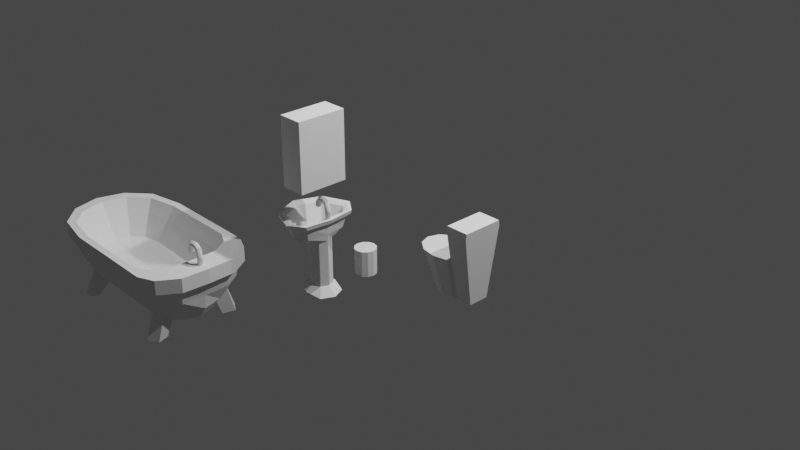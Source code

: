 # Source: BathroomAll.blend  (saved by Blender 2.80.75; exported with 4.5.12 LTS)
import bpy
from mathutils import Matrix  # noqa: F401  (used for matrix-valued properties, if any)

bpy.ops.wm.read_factory_settings(use_empty=True)
scene = bpy.context.scene
scene.name = 'Scene'

# ---- collections
col_collection = bpy.data.collections.new('Collection'); scene.collection.children.link(col_collection)
col_sink = bpy.data.collections.new('sink'); scene.collection.children.link(col_sink)
col_bathtub = bpy.data.collections.new('bathtub'); scene.collection.children.link(col_bathtub)

# ---- world
world_world = bpy.data.worlds.new('World'); scene.world = world_world
world_world.use_nodes = True; world_world.node_tree.nodes.clear()
_N = world_world.node_tree.nodes; _L = world_world.node_tree.links
n0 = _N.new('ShaderNodeOutputWorld'); n0.name = 'World Output'; n0.location = (300, 300)
n1 = _N.new('ShaderNodeBackground'); n1.name = 'Background'; n1.location = (10, 300)
n1.inputs[0].default_value = (0.05088, 0.05088, 0.05088, 1.0)
_L.new(n1.outputs[0], n0.inputs[0])
n0.is_active_output = True
world_world.color = (0.05088, 0.05088, 0.05088)
world_world.use_sun_shadow = False
world_world.sun_shadow_jitter_overblur = 0.0

# ---- cameras
cam_camera = bpy.data.cameras.new('Camera')
cam_camera.clip_end = 100.0
cam_camera.ortho_scale = 7.314
cam_camera_001 = bpy.data.cameras.new('Camera.001')
cam_camera_001.clip_end = 100.0
cam_camera_001.ortho_scale = 7.314

# ---- lights
light_light = bpy.data.lights.new('Light', 'POINT')
light_light.transmission_factor = 0.0
light_light.energy = 1000.0
light_light.shadow_soft_size = 0.1
light_light.shadow_maximum_resolution = 0.006
light_light.use_absolute_resolution = True
light_light_001 = bpy.data.lights.new('Light.001', 'POINT')
light_light_001.transmission_factor = 0.0
light_light_001.energy = 1000.0
light_light_001.shadow_soft_size = 0.1
light_light_001.shadow_maximum_resolution = 0.006
light_light_001.use_absolute_resolution = True

# ---- meshes
me_cube_001 = bpy.data.meshes.new('Cube.001')
me_cube_001.from_pydata([(-1.0, -1.0, -1.0), (-1.0, -1.0, 1.0), (-1.0, 1.0, -1.0), (-1.0, 1.0, 1.0), (1.0, -1.0, -1.0), (1.0, -1.0, 1.0), (1.0, 1.0, -1.0), (1.0, 1.0, 1.0)], [], [(0, 1, 3, 2), (2, 3, 7, 6), (6, 7, 5, 4), (4, 5, 1, 0), (2, 6, 4, 0), (7, 3, 1, 5)])
_uv = me_cube_001.uv_layers.new(name='UVMap')
_uv.uv.foreach_set('vector', [0.375, 0.0, 0.625, 0.0, 0.625, 0.25, 0.375, 0.25, 0.375, 0.25, 0.625, 0.25, 0.625, 0.5, 0.375, 0.5, 0.375, 0.5, 0.625, 0.5, 0.625, 0.75, 0.375, 0.75, 0.375, 0.75, 0.625, 0.75, 0.625, 1.0, 0.375, 1.0, 0.125, 0.5, 0.375, 0.5, 0.375, 0.75, 0.125, 0.75, 0.625, 0.5, 0.875, 0.5, 0.875, 0.75, 0.625, 0.75])
me_cube_001.use_remesh_preserve_volume = False
me_cube_001.use_remesh_preserve_attributes = False
me_cube_001.use_mirror_vertex_groups = False
me_cube_001.update()
me_cube_002 = bpy.data.meshes.new('Cube.002')
me_cube_002.from_pydata([(-0.765, -0.4326, -1.0), (-0.9522, -0.847, 1.0), (-0.765, 0.4326, -1.0), (-0.9522, 0.847, 1.0), (0.765, -0.4326, -1.0), (0.9522, -0.847, 1.0), (0.765, 0.4326, -1.0), (0.9522, 0.847, 1.0), (-0.94, -0.888, 0.8701), (-0.94, 0.888, 0.8701), (0.94, 0.888, 0.8701), (0.94, -0.888, 0.8701), (-1.649, 0.6376, -0.984), (-2.243, 0.9353, 0.07809), (-0.8573, 0.5531, -0.984), (-1.038, 0.8109, 0.07809), (-0.278, 0.3224, -0.984), (-0.1552, 0.4712, 0.07809), (-0.06594, 0.00719, -0.984), (0.1678, 0.00719, 0.07809), (-0.278, -0.308, -0.984), (-0.1552, -0.4569, 0.07809), (-0.8573, -0.5387, -0.984), (-1.038, -0.7966, 0.07809), (-1.649, -0.6232, -0.984), (-2.243, -0.9209, 0.07809), (-2.44, -0.5387, -0.984), (-3.449, -0.7966, 0.07809), (-3.019, -0.308, -0.984), (-4.332, -0.4569, 0.07809), (-3.231, 0.00719, -0.984), (-4.655, 0.00719, 0.07809), (-3.019, 0.3224, -0.984), (-4.332, 0.4712, 0.07809), (-2.44, 0.5531, -0.984), (-3.449, 0.8109, 0.07809)], [], [(8, 1, 3, 9), (9, 3, 7, 10), (10, 7, 5, 11), (11, 5, 1, 8), (2, 6, 4, 0), (7, 3, 1, 5), (4, 11, 8, 0), (6, 10, 11, 4), (2, 9, 10, 6), (0, 8, 9, 2), (12, 13, 15, 14), (14, 15, 17, 16), (16, 17, 19, 18), (18, 19, 21, 20), (20, 21, 23, 22), (22, 23, 25, 24), (24, 25, 27, 26), (26, 27, 29, 28), (28, 29, 31, 30), (30, 31, 33, 32), (15, 13, 35, 33, 31, 29, 27, 25, 23, 21, 19, 17), (32, 33, 35, 34), (34, 35, 13, 12), (12, 14, 16, 18, 20, 22, 24, 26, 28, 30, 32, 34)])
_uv = me_cube_002.uv_layers.new(name='UVMap')
_uv.uv.foreach_set('vector', [0.6088, 0.0, 0.625, 0.0, 0.625, 0.25, 0.6088, 0.25, 0.6088, 0.25, 0.625, 0.25, 0.625, 0.5, 0.6088, 0.5, 0.6088, 0.5, 0.625, 0.5, 0.625, 0.75, 0.6088, 0.75, 0.6088, 0.75, 0.625, 0.75, 0.625, 1.0, 0.6088, 1.0, 0.125, 0.5, 0.375, 0.5, 0.375, 0.75, 0.125, 0.75, 0.625, 0.5, 0.875, 0.5, 0.875, 0.75, 0.625, 0.75, 0.375, 0.75, 0.6088, 0.75, 0.6088, 1.0, 0.375, 1.0, 0.375, 0.5, 0.6088, 0.5, 0.6088, 0.75, 0.375, 0.75, 0.375, 0.25, 0.6088, 0.25, 0.6088, 0.5, 0.375, 0.5, 0.375, 0.0, 0.6088, 0.0, 0.6088, 0.25, 0.375, 0.25, 1.0, 0.5, 1.0, 1.0, 0.9167, 1.0, 0.9167, 0.5, 0.9167, 0.5, 0.9167, 1.0, 0.8333, 1.0, 0.8333, 0.5, 0.8333, 0.5, 0.8333, 1.0, 0.75, 1.0, 0.75, 0.5, 0.75, 0.5, 0.75, 1.0, 0.6667, 1.0, 0.6667, 0.5, 0.6667, 0.5, 0.6667, 1.0, 0.5833, 1.0, 0.5833, 0.5, 0.5833, 0.5, 0.5833, 1.0, 0.5, 1.0, 0.5, 0.5, 0.5, 0.5, 0.5, 1.0, 0.4167, 1.0, 0.4167, 0.5, 0.4167, 0.5, 0.4167, 1.0, 0.3333, 1.0, 0.3333, 0.5, 0.3333, 0.5, 0.3333, 1.0, 0.25, 1.0, 0.25, 0.5, 0.25, 0.5, 0.25, 1.0, 0.1667, 1.0, 0.1667, 0.5, 0.37, 0.4578, 0.25, 0.49, 0.13, 0.4578, 0.04215, 0.37, 0.01, 0.25, 0.04215, 0.13, 0.13, 0.04215, 0.25, 0.01, 0.37, 0.04215, 0.4578, 0.13, 0.49, 0.25, 0.4578, 0.37, 0.1667, 0.5, 0.1667, 1.0, 0.08333, 1.0, 0.08333, 0.5, 0.08333, 0.5, 0.08333, 1.0, 7.451e-08, 1.0, 7.451e-08, 0.5, 0.75, 0.49, 0.87, 0.4578, 0.9578, 0.37, 0.99, 0.25, 0.9578, 0.13, 0.87, 0.04215, 0.75, 0.01, 0.63, 0.04215, 0.5422, 0.13, 0.51, 0.25, 0.5422, 0.37, 0.63, 0.4578])
me_cube_002.use_remesh_preserve_volume = False
me_cube_002.use_remesh_preserve_attributes = False
me_cube_002.use_mirror_vertex_groups = False
me_cube_002.update()
me_cylinder_011 = bpy.data.meshes.new('Cylinder.011')
me_cylinder_011.from_pydata([(0.0, 0.24, -0.255), (0.0, 0.24, 0.255), (0.12, 0.2078, -0.255), (0.12, 0.2078, 0.255), (0.2078, 0.12, -0.255), (0.2078, 0.12, 0.255), (0.24, -1.049e-08, -0.255), (0.24, -1.049e-08, 0.255), (0.2078, -0.12, -0.255), (0.2078, -0.12, 0.255), (0.12, -0.2078, -0.255), (0.12, -0.2078, 0.255), (3.624e-08, -0.24, -0.255), (3.624e-08, -0.24, 0.255), (-0.12, -0.2078, -0.255), (-0.12, -0.2078, 0.255), (-0.2078, -0.12, -0.255), (-0.2078, -0.12, 0.255), (-0.24, -1.116e-07, -0.255), (-0.24, -1.116e-07, 0.255), (-0.2078, 0.12, -0.255), (-0.2078, 0.12, 0.255), (-0.12, 0.2078, -0.255), (-0.12, 0.2078, 0.255)], [], [(0, 1, 3, 2), (2, 3, 5, 4), (4, 5, 7, 6), (6, 7, 9, 8), (8, 9, 11, 10), (10, 11, 13, 12), (12, 13, 15, 14), (14, 15, 17, 16), (16, 17, 19, 18), (18, 19, 21, 20), (3, 1, 23, 21, 19, 17, 15, 13, 11, 9, 7, 5), (20, 21, 23, 22), (22, 23, 1, 0), (0, 2, 4, 6, 8, 10, 12, 14, 16, 18, 20, 22)])
_uv = me_cylinder_011.uv_layers.new(name='UVMap')
_uv.uv.foreach_set('vector', [1.0, 0.5, 1.0, 1.0, 0.9167, 1.0, 0.9167, 0.5, 0.9167, 0.5, 0.9167, 1.0, 0.8333, 1.0, 0.8333, 0.5, 0.8333, 0.5, 0.8333, 1.0, 0.75, 1.0, 0.75, 0.5, 0.75, 0.5, 0.75, 1.0, 0.6667, 1.0, 0.6667, 0.5, 0.6667, 0.5, 0.6667, 1.0, 0.5833, 1.0, 0.5833, 0.5, 0.5833, 0.5, 0.5833, 1.0, 0.5, 1.0, 0.5, 0.5, 0.5, 0.5, 0.5, 1.0, 0.4167, 1.0, 0.4167, 0.5, 0.4167, 0.5, 0.4167, 1.0, 0.3333, 1.0, 0.3333, 0.5, 0.3333, 0.5, 0.3333, 1.0, 0.25, 1.0, 0.25, 0.5, 0.25, 0.5, 0.25, 1.0, 0.1667, 1.0, 0.1667, 0.5, 0.37, 0.4578, 0.25, 0.49, 0.13, 0.4578, 0.04215, 0.37, 0.01, 0.25, 0.04215, 0.13, 0.13, 0.04215, 0.25, 0.01, 0.37, 0.04215, 0.4578, 0.13, 0.49, 0.25, 0.4578, 0.37, 0.1667, 0.5, 0.1667, 1.0, 0.08333, 1.0, 0.08333, 0.5, 0.08333, 0.5, 0.08333, 1.0, 7.451e-08, 1.0, 7.451e-08, 0.5, 0.75, 0.49, 0.87, 0.4578, 0.9578, 0.37, 0.99, 0.25, 0.9578, 0.13, 0.87, 0.04215, 0.75, 0.01, 0.63, 0.04215, 0.5422, 0.13, 0.51, 0.25, 0.5422, 0.37, 0.63, 0.4578])
me_cylinder_011.use_remesh_preserve_volume = False
me_cylinder_011.use_remesh_preserve_attributes = False
me_cylinder_011.use_mirror_vertex_groups = False
me_cylinder_011.update()
me_sphere_001 = bpy.data.meshes.new('Sphere.001')
me_sphere_001.from_pydata([(-0.04282, 0.3779, -0.1444), (-0.04282, 0.3779, -0.301), (-0.04282, 0.07477, -0.3537), (-0.0366, 0.1985, -0.3398), (0.05398, 0.2891, -0.1444), (0.08714, 0.3223, -0.1264), (0.05398, 0.2891, -0.301), (0.04555, 0.1549, -0.3716), (0.01465, 0.07477, -0.3398), (0.06271, 0.07477, -0.1444), (0.1096, 0.07477, -0.1264), (0.08962, 0.07477, -0.301), (0.08216, 0.07477, -0.3716), (-0.0366, -0.04897, -0.3398), (0.05398, -0.1396, -0.1444), (0.08714, -0.1727, -0.1264), (0.05398, -0.1396, -0.301), (0.04555, -0.005313, -0.3716), (-0.04282, -0.1002, -0.3398), (-0.04282, -0.2283, -0.1444), (-0.04282, -0.2752, -0.1264), (-0.04282, -0.2283, -0.301), (-0.04663, -0.03133, -0.3894), (-0.1666, -0.04897, -0.3398), (-0.2571, -0.1396, -0.1444), (-0.2903, -0.1727, -0.1264), (-0.2571, -0.1396, -0.301), (-0.1294, -0.0002503, -0.3894), (-0.2178, 0.07477, -0.3398), (-0.3459, 0.07477, -0.1444), (-0.3928, 0.07477, -0.1264), (-0.3459, 0.07477, -0.301), (-0.1637, 0.07477, -0.3894), (-0.1666, 0.1985, -0.3398), (-0.2571, 0.2891, -0.1444), (-0.2903, 0.3223, -0.1264), (-0.2571, 0.2891, -0.301), (-0.1294, 0.1498, -0.3894), (-0.04282, 0.2498, -0.3398), (-0.04282, 0.4248, -0.1264), (-0.04663, 0.1809, -0.3894), (0.08216, 0.07477, -0.8524), (0.1701, 0.07477, -0.942), (0.1078, 0.2112, -0.942), (0.1078, -0.0617, -0.942), (-0.04932, -0.106, -0.9117), (-0.1904, -0.05307, -0.9117), (-0.2488, 0.07477, -0.9117), (-0.1904, 0.2026, -0.9117), (-0.04932, 0.2556, -0.9117), (-0.04282, 0.07477, -0.9472), (0.04555, -0.005313, -0.8524), (-0.1294, 0.1498, -0.8398), (-0.1637, 0.07477, -0.8398), (-0.04663, -0.03133, -0.8398), (-0.1294, -0.0002503, -0.8398), (-0.04663, 0.1809, -0.8398), (0.04555, 0.1549, -0.8524), (0.08002, 0.3151, -0.1639), (0.09953, 0.07477, -0.1639), (0.08002, -0.1656, -0.1639), (-0.04282, -0.2652, -0.1639), (-0.2832, -0.1656, -0.1639), (-0.3827, 0.07477, -0.1639), (-0.2832, 0.3151, -0.1639), (-0.04282, 0.4147, -0.1639), (0.1485, 0.07477, -0.1243), (0.1147, 0.3498, -0.1243), (0.1147, -0.2002, -0.1243), (-0.04282, -0.3141, -0.1243), (-0.3178, -0.2002, -0.1243), (-0.4317, 0.07477, -0.1243), (-0.3178, 0.3498, -0.1243), (-0.04282, 0.4637, -0.1243), (0.1067, 0.3419, -0.166), (0.1373, 0.07477, -0.166), (0.1067, -0.1923, -0.166), (-0.04282, -0.3029, -0.166), (-0.3099, -0.1923, -0.166), (-0.4205, 0.07477, -0.166), (-0.3099, 0.3419, -0.166), (-0.04282, 0.4525, -0.166), (0.1, 0.1019, -0.1604), (-0.03952, 0.1019, -0.03891), (0.1207, 0.0934, -0.1604), (-0.05996, 0.0934, -0.03612), (0.1292, 0.07276, -0.1604), (-0.06843, 0.07276, -0.03496), (0.1207, 0.05213, -0.1604), (-0.05996, 0.05213, -0.03612), (0.1, 0.04358, -0.1604), (-0.03952, 0.04358, -0.03891), (0.07939, 0.05213, -0.1604), (-0.01907, 0.05213, -0.04171), (0.07084, 0.07276, -0.1604), (-0.0106, 0.07276, -0.04287), (0.07939, 0.0934, -0.1604), (-0.01907, 0.0934, -0.04171), (0.1, 0.1019, -0.1223), (0.1, 0.1019, -0.08807), (0.1, 0.1019, -0.05424), (0.09084, 0.1019, 0.01248), (0.05461, 0.1019, 0.0402), (0.002735, 0.1019, 0.03811), (-0.031, 0.1019, -0.0007174), (-0.0508, 0.0934, 0.006863), (-0.01287, 0.0934, 0.05945), (0.04836, 0.0934, 0.06304), (0.09493, 0.0934, 0.03236), (0.1207, 0.0934, -0.05385), (0.1207, 0.0934, -0.08807), (0.1207, 0.0934, -0.1223), (-0.059, 0.07276, 0.01004), (-0.01933, 0.07276, 0.07165), (0.04577, 0.07276, 0.07247), (0.09662, 0.07276, 0.0406), (0.1292, 0.07276, -0.05385), (0.1292, 0.07276, -0.08807), (0.1292, 0.07276, -0.1223), (-0.0508, 0.05213, 0.006863), (-0.01287, 0.05213, 0.05945), (0.04836, 0.05213, 0.06304), (0.09493, 0.05213, 0.03236), (0.1207, 0.05213, -0.05385), (0.1207, 0.05213, -0.08807), (0.1207, 0.05213, -0.1223), (-0.031, 0.04358, -0.0007174), (0.002735, 0.04358, 0.03811), (0.05461, 0.04358, 0.0402), (0.09084, 0.04358, 0.01248), (0.1, 0.04358, -0.05424), (0.1, 0.04358, -0.08807), (0.1, 0.04358, -0.1223), (-0.01119, 0.05213, -0.008159), (0.01834, 0.05213, 0.02146), (0.06086, 0.05213, 0.01726), (0.07296, 0.05213, -0.007409), (0.08016, 0.05213, -0.05718), (0.07939, 0.05213, -0.08807), (0.07939, 0.05213, -0.1223), (-0.002991, 0.07276, -0.0112), (0.0248, 0.07276, 0.01253), (0.06345, 0.07276, 0.007728), (0.07127, 0.07276, -0.01565), (0.075, 0.07276, -0.0573), (0.07084, 0.07276, -0.08807), (0.07084, 0.07276, -0.1223), (-0.01119, 0.0934, -0.008159), (0.01834, 0.0934, 0.02146), (0.06086, 0.0934, 0.01726), (0.07296, 0.0934, -0.007409), (0.08016, 0.0934, -0.05718), (0.07939, 0.0934, -0.08807), (0.07939, 0.0934, -0.1223)], [], [(40, 1, 6, 7), (39, 0, 4, 5), (38, 2, 3), (52, 56, 49, 48), (25, 30, 71, 70), (0, 38, 3, 4), (7, 6, 11, 12), (5, 4, 9, 10), (3, 2, 8), (57, 41, 42, 43), (63, 62, 78, 79), (4, 3, 8, 9), (10, 9, 14, 15), (8, 2, 13), (51, 54, 45, 44), (64, 63, 79, 80), (9, 8, 13, 14), (12, 11, 16, 17), (13, 2, 18), (41, 51, 44, 42), (20, 25, 70, 69), (14, 13, 18, 19), (17, 16, 21, 22), (15, 14, 19, 20), (53, 52, 48, 47), (35, 39, 73, 72), (19, 18, 23, 24), (22, 21, 26, 27), (20, 19, 24, 25), (18, 2, 23), (55, 53, 47, 46), (15, 20, 69, 68), (24, 23, 28, 29), (27, 26, 31, 32), (25, 24, 29, 30), (23, 2, 28), (54, 55, 46, 45), (65, 64, 80, 81), (29, 28, 33, 34), (32, 31, 36, 37), (30, 29, 34, 35), (28, 2, 33), (58, 65, 81, 74), (34, 33, 38, 0), (37, 36, 1, 40), (35, 34, 0, 39), (33, 2, 38), (56, 57, 43, 49), (50, 49, 43), (50, 43, 42), (50, 42, 44), (50, 44, 45), (50, 45, 46), (50, 46, 47), (50, 47, 48), (50, 48, 49), (40, 7, 57, 56), (22, 27, 55, 54), (27, 32, 53, 55), (32, 37, 52, 53), (12, 17, 51, 41), (17, 22, 54, 51), (7, 12, 41, 57), (37, 40, 56, 52), (36, 64, 65, 1), (31, 63, 64, 36), (26, 62, 63, 31), (21, 61, 62, 26), (16, 60, 61, 21), (11, 59, 60, 16), (6, 58, 59, 11), (1, 65, 58, 6), (81, 73, 67, 74), (74, 67, 66, 75), (75, 66, 68, 76), (76, 68, 69, 77), (77, 69, 70, 78), (78, 70, 71, 79), (79, 71, 72, 80), (80, 72, 73, 81), (10, 15, 68, 66), (62, 61, 77, 78), (39, 5, 67, 73), (5, 10, 66, 67), (30, 35, 72, 71), (61, 60, 76, 77), (60, 59, 75, 76), (59, 58, 74, 75), (104, 83, 85, 105), (105, 85, 87, 112), (112, 87, 89, 119), (119, 89, 91, 126), (126, 91, 93, 133), (133, 93, 95, 140), (85, 83, 97, 95, 93, 91, 89, 87), (140, 95, 97, 147), (147, 97, 83, 104), (82, 84, 86, 88, 90, 92, 94, 96), (96, 153, 98, 82), (153, 152, 99, 98), (152, 151, 100, 99), (151, 150, 101, 100), (150, 149, 102, 101), (149, 148, 103, 102), (148, 147, 104, 103), (94, 146, 153, 96), (146, 145, 152, 153), (145, 144, 151, 152), (144, 143, 150, 151), (143, 142, 149, 150), (142, 141, 148, 149), (141, 140, 147, 148), (92, 139, 146, 94), (139, 138, 145, 146), (138, 137, 144, 145), (137, 136, 143, 144), (136, 135, 142, 143), (135, 134, 141, 142), (134, 133, 140, 141), (90, 132, 139, 92), (132, 131, 138, 139), (131, 130, 137, 138), (130, 129, 136, 137), (129, 128, 135, 136), (128, 127, 134, 135), (127, 126, 133, 134), (88, 125, 132, 90), (125, 124, 131, 132), (124, 123, 130, 131), (123, 122, 129, 130), (122, 121, 128, 129), (121, 120, 127, 128), (120, 119, 126, 127), (86, 118, 125, 88), (118, 117, 124, 125), (117, 116, 123, 124), (116, 115, 122, 123), (115, 114, 121, 122), (114, 113, 120, 121), (113, 112, 119, 120), (84, 111, 118, 86), (111, 110, 117, 118), (110, 109, 116, 117), (109, 108, 115, 116), (108, 107, 114, 115), (107, 106, 113, 114), (106, 105, 112, 113), (82, 98, 111, 84), (98, 99, 110, 111), (99, 100, 109, 110), (100, 101, 108, 109), (101, 102, 107, 108), (102, 103, 106, 107), (103, 104, 105, 106)])
_uv = me_sphere_001.uv_layers.new(name='UVMap')
_uv.uv.foreach_set('vector', [0.75, 0.1667, 0.75, 0.3333, 0.625, 0.3333, 0.625, 0.1667, 0.75, 0.5, 0.75, 0.6667, 0.625, 0.6667, 0.625, 0.5, 0.75, 0.8333, 0.6875, 1.0, 0.625, 0.8333, 0.875, 0.1667, 0.75, 0.1667, 0.75, 0.1667, 0.875, 0.1667, 0.125, 0.5, 0.0, 0.5, 0.0, 0.5, 0.125, 0.5, 0.75, 0.6667, 0.75, 0.8333, 0.625, 0.8333, 0.625, 0.6667, 0.625, 0.1667, 0.625, 0.3333, 0.5, 0.3333, 0.5, 0.1667, 0.625, 0.5, 0.625, 0.6667, 0.5, 0.6667, 0.5, 0.5, 0.625, 0.8333, 0.5625, 1.0, 0.5, 0.8333, 0.625, 0.1667, 0.5, 0.1667, 0.5, 0.1667, 0.625, 0.1667, 0.0, 0.4642, 0.125, 0.4642, 0.125, 0.4642, 0.0, 0.4642, 0.625, 0.6667, 0.625, 0.8333, 0.5, 0.8333, 0.5, 0.6667, 0.5, 0.5, 0.5, 0.6667, 0.375, 0.6667, 0.375, 0.5, 0.5, 0.8333, 0.4375, 1.0, 0.375, 0.8333, 0.375, 0.1667, 0.25, 0.1667, 0.25, 0.1667, 0.375, 0.1667, 0.875, 0.4642, 1.0, 0.4642, 1.0, 0.4642, 0.875, 0.4642, 0.5, 0.6667, 0.5, 0.8333, 0.375, 0.8333, 0.375, 0.6667, 0.5, 0.1667, 0.5, 0.3333, 0.375, 0.3333, 0.375, 0.1667, 0.375, 0.8333, 0.3125, 1.0, 0.25, 0.8333, 0.5, 0.1667, 0.375, 0.1667, 0.375, 0.1667, 0.5, 0.1667, 0.25, 0.5, 0.125, 0.5, 0.125, 0.5, 0.25, 0.5, 0.375, 0.6667, 0.375, 0.8333, 0.25, 0.8333, 0.25, 0.6667, 0.375, 0.1667, 0.375, 0.3333, 0.25, 0.3333, 0.25, 0.1667, 0.375, 0.5, 0.375, 0.6667, 0.25, 0.6667, 0.25, 0.5, 1.0, 0.1667, 0.875, 0.1667, 0.875, 0.1667, 1.0, 0.1667, 0.875, 0.5, 0.75, 0.5, 0.75, 0.5, 0.875, 0.5, 0.25, 0.6667, 0.25, 0.8333, 0.125, 0.8333, 0.125, 0.6667, 0.25, 0.1667, 0.25, 0.3333, 0.125, 0.3333, 0.125, 0.1667, 0.25, 0.5, 0.25, 0.6667, 0.125, 0.6667, 0.125, 0.5, 0.25, 0.8333, 0.1875, 1.0, 0.125, 0.8333, 0.125, 0.1667, 0.0, 0.1667, 0.0, 0.1667, 0.125, 0.1667, 0.375, 0.5, 0.25, 0.5, 0.25, 0.5, 0.375, 0.5, 0.125, 0.6667, 0.125, 0.8333, 0.0, 0.8333, 0.0, 0.6667, 0.125, 0.1667, 0.125, 0.3333, 0.0, 0.3333, 0.0, 0.1667, 0.125, 0.5, 0.125, 0.6667, 0.0, 0.6667, 0.0, 0.5, 0.125, 0.8333, 0.0625, 1.0, 0.0, 0.8333, 0.25, 0.1667, 0.125, 0.1667, 0.125, 0.1667, 0.25, 0.1667, 0.75, 0.4642, 0.875, 0.4642, 0.875, 0.4642, 0.75, 0.4642, 1.0, 0.6667, 1.0, 0.8333, 0.875, 0.8333, 0.875, 0.6667, 1.0, 0.1667, 1.0, 0.3333, 0.875, 0.3333, 0.875, 0.1667, 1.0, 0.5, 1.0, 0.6667, 0.875, 0.6667, 0.875, 0.5, 1.0, 0.8333, 0.9375, 1.0, 0.875, 0.8333, 0.625, 0.4642, 0.75, 0.4642, 0.75, 0.4642, 0.625, 0.4642, 0.875, 0.6667, 0.875, 0.8333, 0.75, 0.8333, 0.75, 0.6667, 0.875, 0.1667, 0.875, 0.3333, 0.75, 0.3333, 0.75, 0.1667, 0.875, 0.5, 0.875, 0.6667, 0.75, 0.6667, 0.75, 0.5, 0.875, 0.8333, 0.8125, 1.0, 0.75, 0.8333, 0.75, 0.1667, 0.625, 0.1667, 0.625, 0.1667, 0.75, 0.1667, 0.6875, 0.0, 0.75, 0.1667, 0.625, 0.1667, 0.5625, 0.0, 0.625, 0.1667, 0.5, 0.1667, 0.4375, 0.0, 0.5, 0.1667, 0.375, 0.1667, 0.3125, 0.0, 0.375, 0.1667, 0.25, 0.1667, 0.1875, 0.0, 0.25, 0.1667, 0.125, 0.1667, 0.0625, 0.0, 0.125, 0.1667, 0.0, 0.1667, 0.9375, 0.0, 1.0, 0.1667, 0.875, 0.1667, 0.8125, 0.0, 0.875, 0.1667, 0.75, 0.1667, 0.75, 0.1667, 0.625, 0.1667, 0.625, 0.1667, 0.75, 0.1667, 0.25, 0.1667, 0.125, 0.1667, 0.125, 0.1667, 0.25, 0.1667, 0.125, 0.1667, 0.0, 0.1667, 0.0, 0.1667, 0.125, 0.1667, 1.0, 0.1667, 0.875, 0.1667, 0.875, 0.1667, 1.0, 0.1667, 0.5, 0.1667, 0.375, 0.1667, 0.375, 0.1667, 0.5, 0.1667, 0.375, 0.1667, 0.25, 0.1667, 0.25, 0.1667, 0.375, 0.1667, 0.625, 0.1667, 0.5, 0.1667, 0.5, 0.1667, 0.625, 0.1667, 0.875, 0.1667, 0.75, 0.1667, 0.75, 0.1667, 0.875, 0.1667, 0.875, 0.3333, 0.875, 0.4642, 0.75, 0.4642, 0.75, 0.3333, 1.0, 0.3333, 1.0, 0.4642, 0.875, 0.4642, 0.875, 0.3333, 0.125, 0.3333, 0.125, 0.4642, 0.0, 0.4642, 0.0, 0.3333, 0.25, 0.3333, 0.25, 0.4642, 0.125, 0.4642, 0.125, 0.3333, 0.375, 0.3333, 0.375, 0.4642, 0.25, 0.4642, 0.25, 0.3333, 0.5, 0.3333, 0.5, 0.4642, 0.375, 0.4642, 0.375, 0.3333, 0.625, 0.3333, 0.625, 0.4642, 0.5, 0.4642, 0.5, 0.3333, 0.75, 0.3333, 0.75, 0.4642, 0.625, 0.4642, 0.625, 0.3333, 0.75, 0.4642, 0.75, 0.5, 0.625, 0.5, 0.625, 0.4642, 0.625, 0.4642, 0.625, 0.5, 0.5, 0.5, 0.5, 0.4642, 0.5, 0.4642, 0.5, 0.5, 0.375, 0.5, 0.375, 0.4642, 0.375, 0.4642, 0.375, 0.5, 0.25, 0.5, 0.25, 0.4642, 0.25, 0.4642, 0.25, 0.5, 0.125, 0.5, 0.125, 0.4642, 0.125, 0.4642, 0.125, 0.5, 0.0, 0.5, 0.0, 0.4642, 1.0, 0.4642, 1.0, 0.5, 0.875, 0.5, 0.875, 0.4642, 0.875, 0.4642, 0.875, 0.5, 0.75, 0.5, 0.75, 0.4642, 0.5, 0.5, 0.375, 0.5, 0.375, 0.5, 0.5, 0.5, 0.125, 0.4642, 0.25, 0.4642, 0.25, 0.4642, 0.125, 0.4642, 0.75, 0.5, 0.625, 0.5, 0.625, 0.5, 0.75, 0.5, 0.625, 0.5, 0.5, 0.5, 0.5, 0.5, 0.625, 0.5, 1.0, 0.5, 0.875, 0.5, 0.875, 0.5, 1.0, 0.5, 0.25, 0.4642, 0.375, 0.4642, 0.375, 0.4642, 0.25, 0.4642, 0.375, 0.4642, 0.5, 0.4642, 0.5, 0.4642, 0.375, 0.4642, 0.5, 0.4642, 0.625, 0.4642, 0.625, 0.4642, 0.5, 0.4642, 1.0, 0.9446, 1.0, 1.0, 0.875, 1.0, 0.875, 0.9446, 0.875, 0.9446, 0.875, 1.0, 0.75, 1.0, 0.75, 0.9446, 0.75, 0.9446, 0.75, 1.0, 0.625, 1.0, 0.625, 0.9446, 0.625, 0.9446, 0.625, 1.0, 0.5, 1.0, 0.5, 0.9446, 0.5, 0.9446, 0.5, 1.0, 0.375, 1.0, 0.375, 0.9446, 0.375, 0.9446, 0.375, 1.0, 0.25, 1.0, 0.25, 0.9446, 0.4197, 0.4197, 0.25, 0.49, 0.08029, 0.4197, 0.01, 0.25, 0.08029, 0.08029, 0.25, 0.01, 0.4197, 0.08029, 0.49, 0.25, 0.25, 0.9446, 0.25, 1.0, 0.125, 1.0, 0.125, 0.9446, 0.125, 0.9446, 0.125, 1.0, 0.0, 1.0, 0.0, 0.9446, 0.75, 0.49, 0.9197, 0.4197, 0.99, 0.25, 0.9197, 0.08029, 0.75, 0.01, 0.5803, 0.08029, 0.51, 0.25, 0.5803, 0.4197, 0.125, 0.5, 0.125, 0.5696, 0.0, 0.5696, 0.0, 0.5, 0.125, 0.5696, 0.125, 0.6321, 0.0, 0.6321, 0.0, 0.5696, 0.125, 0.6321, 0.125, 0.6946, 0.0, 0.6946, 0.0, 0.6321, 0.125, 0.6946, 0.125, 0.7571, 0.0, 0.7571, 0.0, 0.6946, 0.125, 0.7571, 0.125, 0.8196, 0.0, 0.8196, 0.0, 0.7571, 0.125, 0.8196, 0.125, 0.8821, 0.0, 0.8821, 0.0, 0.8196, 0.125, 0.8821, 0.125, 0.9446, 0.0, 0.9446, 0.0, 0.8821, 0.25, 0.5, 0.25, 0.5696, 0.125, 0.5696, 0.125, 0.5, 0.25, 0.5696, 0.25, 0.6321, 0.125, 0.6321, 0.125, 0.5696, 0.25, 0.6321, 0.25, 0.6946, 0.125, 0.6946, 0.125, 0.6321, 0.25, 0.6946, 0.25, 0.7571, 0.125, 0.7571, 0.125, 0.6946, 0.25, 0.7571, 0.25, 0.8196, 0.125, 0.8196, 0.125, 0.7571, 0.25, 0.8196, 0.25, 0.8821, 0.125, 0.8821, 0.125, 0.8196, 0.25, 0.8821, 0.25, 0.9446, 0.125, 0.9446, 0.125, 0.8821, 0.375, 0.5, 0.375, 0.5696, 0.25, 0.5696, 0.25, 0.5, 0.375, 0.5696, 0.375, 0.6321, 0.25, 0.6321, 0.25, 0.5696, 0.375, 0.6321, 0.375, 0.6946, 0.25, 0.6946, 0.25, 0.6321, 0.375, 0.6946, 0.375, 0.7571, 0.25, 0.7571, 0.25, 0.6946, 0.375, 0.7571, 0.375, 0.8196, 0.25, 0.8196, 0.25, 0.7571, 0.375, 0.8196, 0.375, 0.8821, 0.25, 0.8821, 0.25, 0.8196, 0.375, 0.8821, 0.375, 0.9446, 0.25, 0.9446, 0.25, 0.8821, 0.5, 0.5, 0.5, 0.5696, 0.375, 0.5696, 0.375, 0.5, 0.5, 0.5696, 0.5, 0.6321, 0.375, 0.6321, 0.375, 0.5696, 0.5, 0.6321, 0.5, 0.6946, 0.375, 0.6946, 0.375, 0.6321, 0.5, 0.6946, 0.5, 0.7571, 0.375, 0.7571, 0.375, 0.6946, 0.5, 0.7571, 0.5, 0.8196, 0.375, 0.8196, 0.375, 0.7571, 0.5, 0.8196, 0.5, 0.8821, 0.375, 0.8821, 0.375, 0.8196, 0.5, 0.8821, 0.5, 0.9446, 0.375, 0.9446, 0.375, 0.8821, 0.625, 0.5, 0.625, 0.5696, 0.5, 0.5696, 0.5, 0.5, 0.625, 0.5696, 0.625, 0.6321, 0.5, 0.6321, 0.5, 0.5696, 0.625, 0.6321, 0.625, 0.6946, 0.5, 0.6946, 0.5, 0.6321, 0.625, 0.6946, 0.625, 0.7571, 0.5, 0.7571, 0.5, 0.6946, 0.625, 0.7571, 0.625, 0.8196, 0.5, 0.8196, 0.5, 0.7571, 0.625, 0.8196, 0.625, 0.8821, 0.5, 0.8821, 0.5, 0.8196, 0.625, 0.8821, 0.625, 0.9446, 0.5, 0.9446, 0.5, 0.8821, 0.75, 0.5, 0.75, 0.5696, 0.625, 0.5696, 0.625, 0.5, 0.75, 0.5696, 0.75, 0.6321, 0.625, 0.6321, 0.625, 0.5696, 0.75, 0.6321, 0.75, 0.6946, 0.625, 0.6946, 0.625, 0.6321, 0.75, 0.6946, 0.75, 0.7571, 0.625, 0.7571, 0.625, 0.6946, 0.75, 0.7571, 0.75, 0.8196, 0.625, 0.8196, 0.625, 0.7571, 0.75, 0.8196, 0.75, 0.8821, 0.625, 0.8821, 0.625, 0.8196, 0.75, 0.8821, 0.75, 0.9446, 0.625, 0.9446, 0.625, 0.8821, 0.875, 0.5, 0.875, 0.5696, 0.75, 0.5696, 0.75, 0.5, 0.875, 0.5696, 0.875, 0.6321, 0.75, 0.6321, 0.75, 0.5696, 0.875, 0.6321, 0.875, 0.6946, 0.75, 0.6946, 0.75, 0.6321, 0.875, 0.6946, 0.875, 0.7571, 0.75, 0.7571, 0.75, 0.6946, 0.875, 0.7571, 0.875, 0.8196, 0.75, 0.8196, 0.75, 0.7571, 0.875, 0.8196, 0.875, 0.8821, 0.75, 0.8821, 0.75, 0.8196, 0.875, 0.8821, 0.875, 0.9446, 0.75, 0.9446, 0.75, 0.8821, 1.0, 0.5, 1.0, 0.5696, 0.875, 0.5696, 0.875, 0.5, 1.0, 0.5696, 1.0, 0.6321, 0.875, 0.6321, 0.875, 0.5696, 1.0, 0.6321, 1.0, 0.6946, 0.875, 0.6946, 0.875, 0.6321, 1.0, 0.6946, 1.0, 0.7571, 0.875, 0.7571, 0.875, 0.6946, 1.0, 0.7571, 1.0, 0.8196, 0.875, 0.8196, 0.875, 0.7571, 1.0, 0.8196, 1.0, 0.8821, 0.875, 0.8821, 0.875, 0.8196, 1.0, 0.8821, 1.0, 0.9446, 0.875, 0.9446, 0.875, 0.8821])
me_sphere_001.use_remesh_preserve_volume = False
me_sphere_001.use_remesh_preserve_attributes = False
me_sphere_001.use_mirror_vertex_groups = False
me_sphere_001.update()
me_sphere_002 = bpy.data.meshes.new('Sphere.002')
me_sphere_002.from_pydata([(-0.6125, 0.5538, -0.1809), (-0.4144, 0.5522, 0.05585), (-0.3917, 0.5511, 0.1886), (-0.189, 0.5506, 0.1887), (-0.189, 0.5506, 0.05072), (-0.2338, 0.5511, -0.1179), (-0.3397, 0.5538, -0.3809), (-0.4594, 0.4817, -0.1993), (-0.6552, 0.4119, -0.1809), (-0.4736, 0.354, 0.05585), (-0.3996, 0.3125, 0.1886), (-0.2031, 0.2909, 0.1887), (-0.2031, 0.2909, 0.05072), (-0.2417, 0.3125, -0.1179), (-0.3156, 0.354, -0.2658), (-0.3823, 0.4119, -0.3809), (-0.4309, 0.4817, -0.426), (-0.5013, 0.4281, -0.1993), (-0.7302, 0.3092, -0.1809), (-0.5732, 0.2103, 0.05585), (-0.5102, 0.1396, 0.1886), (-0.3235, 0.1028, 0.1887), (-0.3235, 0.1028, 0.05072), (-0.3523, 0.1396, -0.1179), (-0.4153, 0.2103, -0.2658), (-0.4577, 0.3092, -0.3809), (-0.4751, 0.4281, -0.426), (-0.5185, 0.5576, -0.2198), (-0.5429, 0.4093, -0.1993), (-0.8068, 0.2729, -0.1809), (-0.6814, 0.1597, 0.05585), (-0.6501, 0.07866, 0.1886), (-0.4809, 0.03644, 0.1887), (-0.4884, 0.03644, 0.05072), (-0.4905, 0.07866, -0.1179), (-0.5235, 0.1597, -0.2658), (-0.5348, 0.2729, -0.3809), (-0.5213, 0.4093, -0.426), (-0.4929, 0.5576, -0.4319), (-0.5391, 0.7059, -0.1993), (-0.7995, 0.8422, -0.1809), (-0.6711, 0.9555, 0.05585), (-0.6378, 1.037, 0.1886), (-0.4674, 1.079, 0.1887), (-0.4748, 1.079, 0.05072), (-0.4781, 1.037, -0.1179), (-0.5132, 0.9555, -0.2658), (-0.5275, 0.8422, -0.3809), (-0.5175, 0.7059, -0.426), (-0.4981, 0.6851, -0.1993), (-0.7239, 0.8022, -0.1809), (-0.5644, 0.8995, 0.05585), (-0.4996, 0.9691, 0.1886), (-0.312, 1.005, 0.1887), (-0.312, 1.005, 0.05072), (-0.3416, 0.9691, -0.1179), (-0.4065, 0.8995, -0.2658), (-0.4514, 0.8022, -0.3809), (-0.4719, 0.6851, -0.426), (-0.4576, 0.63, -0.1993), (-0.6516, 0.6966, -0.1809), (-0.4685, 0.7519, 0.05585), (-0.3935, 0.7915, 0.1886), (-0.1965, 0.8121, 0.1887), (-0.1965, 0.8121, 0.05072), (-0.2356, 0.7915, -0.1179), (-0.3106, 0.7519, -0.2658), (-0.3787, 0.6966, -0.3809), (-0.4291, 0.63, -0.426), (-0.4364, 0.5556, -0.1993), (-0.2565, 0.5522, -0.2658), (-0.4083, 0.5556, -0.426), (-1.516, 0.5689, -0.2198), (-1.538, 0.4206, -0.1993), (-1.518, 0.2843, -0.1587), (-1.495, 0.171, 0.05585), (-1.475, 0.08998, 0.1886), (-1.469, 0.04776, 0.1887), (-1.469, 0.04776, 0.05072), (-1.475, 0.08998, -0.1179), (-1.573, 0.171, -0.2658), (-1.518, 0.2843, -0.3809), (-1.538, 0.4206, -0.426), (-1.626, 0.4414, -0.1993), (-1.699, 0.3243, -0.1587), (-1.761, 0.227, 0.05585), (-1.805, 0.1574, 0.1886), (-1.828, 0.1211, 0.1887), (-1.828, 0.1211, 0.05072), (-1.805, 0.1574, -0.1179), (-1.676, 0.227, -0.2658), (-1.699, 0.3243, -0.3809), (-1.626, 0.4414, -0.426), (-1.516, 0.5689, -0.4319), (-1.683, 0.4965, -0.1993), (-1.809, 0.4299, -0.1587), (-1.914, 0.3746, 0.05585), (-1.989, 0.335, 0.1886), (-2.028, 0.3144, 0.1887), (-2.028, 0.3144, 0.05072), (-1.989, 0.335, -0.1179), (-1.914, 0.3746, -0.2658), (-1.809, 0.4299, -0.3809), (-1.683, 0.4965, -0.426), (-1.703, 0.5709, -0.1993), (-1.847, 0.5727, -0.1587), (-1.968, 0.5743, 0.05585), (-2.054, 0.5754, 0.1886), (-2.098, 0.5759, 0.1887), (-2.098, 0.5759, 0.05072), (-2.054, 0.5754, -0.1179), (-1.968, 0.5743, -0.2658), (-1.847, 0.5727, -0.3809), (-1.703, 0.5709, -0.426), (-1.681, 0.6448, -0.1993), (-1.805, 0.7146, -0.1587), (-1.908, 0.7725, 0.05585), (-1.982, 0.814, 0.1886), (-2.021, 0.8356, 0.1887), (-2.021, 0.8356, 0.05072), (-1.982, 0.814, -0.1179), (-1.908, 0.7725, -0.2658), (-1.805, 0.7146, -0.3809), (-1.681, 0.6448, -0.426), (-1.622, 0.6984, -0.1993), (-1.693, 0.8173, -0.1587), (-1.752, 0.9162, 0.05585), (-1.794, 0.9869, 0.1886), (-1.816, 1.024, 0.1887), (-1.816, 1.024, 0.05072), (-1.794, 0.9869, -0.1179), (-1.673, 0.9162, -0.2658), (-1.693, 0.8173, -0.3809), (-1.622, 0.6984, -0.426), (-1.534, 0.7172, -0.1993), (-1.511, 0.8536, -0.1587), (-1.485, 0.9668, 0.05585), (-1.463, 1.048, 0.1886), (-1.456, 1.09, 0.1887), (-1.456, 1.09, 0.05072), (-1.463, 1.048, -0.1179), (-1.57, 0.9668, -0.2658), (-1.511, 0.8536, -0.3809), (-1.534, 0.7172, -0.426), (-0.4153, 0.1314, -0.5264), (-0.4577, 0.2528, -0.5317), (-0.5235, 0.06921, -0.5264), (-0.5348, 0.2083, -0.5317), (-0.5132, 1.046, -0.5264), (-0.5275, 0.9074, -0.5317), (-0.4065, 0.9777, -0.5264), (-0.4514, 0.8582, -0.5317), (-1.593, 0.1113, -0.5264), (-1.568, 0.1805, -0.5316), (-1.685, 0.1025, -0.5264), (-1.655, 0.2351, -0.5316), (-1.68, 1.042, -0.5264), (-1.652, 0.9071, -0.5316), (-1.591, 1.025, -0.5264), (-1.565, 0.9565, -0.5316), (-0.139, 0.5498, 0.1926), (-0.139, 0.5498, 0.04678), (-0.1539, 0.2754, 0.1926), (-0.1539, 0.2754, 0.04678), (-0.2812, 0.07642, 0.1926), (-0.2812, 0.07642, 0.04678), (-0.4476, 0.006325, 0.1926), (-0.4555, 0.006325, 0.04678), (-0.4333, 1.108, 0.1926), (-0.4412, 1.108, 0.04678), (-1.493, 0.01829, 0.04678), (-1.492, 0.01829, 0.1926), (-0.269, 1.031, 0.1926), (-0.269, 1.031, 0.04678), (-0.1469, 0.8263, 0.1926), (-0.1469, 0.8263, 0.04678), (-1.479, 1.12, 0.1926), (-1.479, 1.12, 0.04678), (-1.871, 0.09582, 0.1926), (-1.871, 0.09582, 0.04678), (-2.083, 0.3002, 0.1926), (-2.083, 0.3002, 0.04678), (-2.158, 0.5767, 0.1926), (-2.158, 0.5767, 0.04678), (-2.076, 0.8511, 0.1926), (-2.076, 0.8511, 0.04678), (-1.859, 1.05, 0.1926), (-1.859, 1.05, 0.04678), (-0.2662, 0.5801, 0.1542), (-0.4057, 0.5801, 0.2757), (-0.2456, 0.5716, 0.1542), (-0.4262, 0.5716, 0.2785), (-0.237, 0.5509, 0.1542), (-0.4347, 0.5509, 0.2796), (-0.2456, 0.5303, 0.1542), (-0.4262, 0.5303, 0.2785), (-0.2662, 0.5218, 0.1542), (-0.4057, 0.5218, 0.2757), (-0.2868, 0.5303, 0.1542), (-0.3853, 0.5303, 0.2729), (-0.2954, 0.5509, 0.1542), (-0.3768, 0.5509, 0.2717), (-0.2868, 0.5716, 0.1542), (-0.3853, 0.5716, 0.2729), (-0.2662, 0.5801, 0.1923), (-0.2662, 0.5801, 0.2265), (-0.2662, 0.5801, 0.2604), (-0.2754, 0.5801, 0.3271), (-0.3116, 0.5801, 0.3548), (-0.3635, 0.5801, 0.3527), (-0.3972, 0.5801, 0.3139), (-0.417, 0.5716, 0.3215), (-0.3791, 0.5716, 0.3741), (-0.3179, 0.5716, 0.3777), (-0.2713, 0.5716, 0.347), (-0.2456, 0.5716, 0.2608), (-0.2456, 0.5716, 0.2265), (-0.2456, 0.5716, 0.1923), (-0.4252, 0.5509, 0.3247), (-0.3856, 0.5509, 0.3863), (-0.3205, 0.5509, 0.3871), (-0.2696, 0.5509, 0.3552), (-0.237, 0.5509, 0.2608), (-0.237, 0.5509, 0.2265), (-0.237, 0.5509, 0.1923), (-0.417, 0.5303, 0.3215), (-0.3791, 0.5303, 0.3741), (-0.3179, 0.5303, 0.3777), (-0.2713, 0.5303, 0.347), (-0.2456, 0.5303, 0.2608), (-0.2456, 0.5303, 0.2265), (-0.2456, 0.5303, 0.1923), (-0.3972, 0.5218, 0.3139), (-0.3635, 0.5218, 0.3527), (-0.3116, 0.5218, 0.3548), (-0.2754, 0.5218, 0.3271), (-0.2662, 0.5218, 0.2604), (-0.2662, 0.5218, 0.2265), (-0.2662, 0.5218, 0.1923), (-0.3774, 0.5303, 0.3065), (-0.3479, 0.5303, 0.3361), (-0.3054, 0.5303, 0.3319), (-0.2933, 0.5303, 0.3072), (-0.2861, 0.5303, 0.2574), (-0.2868, 0.5303, 0.2265), (-0.2868, 0.5303, 0.1923), (-0.3692, 0.5509, 0.3034), (-0.3414, 0.5509, 0.3271), (-0.3028, 0.5509, 0.3223), (-0.295, 0.5509, 0.299), (-0.2912, 0.5509, 0.2573), (-0.2954, 0.5509, 0.2265), (-0.2954, 0.5509, 0.1923), (-0.3774, 0.5716, 0.3065), (-0.3479, 0.5716, 0.3361), (-0.3054, 0.5716, 0.3319), (-0.2933, 0.5716, 0.3072), (-0.2861, 0.5716, 0.2574), (-0.2868, 0.5716, 0.2265), (-0.2868, 0.5716, 0.1923)], [], [(5, 4, 12, 13), (2, 1, 9, 10), (38, 71, 16), (69, 27, 7), (70, 5, 13, 14), (3, 2, 10, 11), (0, 69, 7, 8), (6, 70, 14, 15), (77, 87, 178, 171), (1, 0, 8, 9), (71, 6, 15, 16), (138, 43, 168, 176), (9, 8, 18, 19), (16, 15, 25, 26), (13, 12, 22, 23), (10, 9, 19, 20), (38, 16, 26), (7, 27, 17), (14, 13, 23, 24), (11, 10, 20, 21), (8, 7, 17, 18), (15, 14, 24, 25), (23, 22, 33, 34), (20, 19, 30, 31), (38, 26, 37), (17, 27, 28), (24, 23, 34, 35), (21, 20, 31, 32), (18, 17, 28, 29), (131, 141, 158, 156), (64, 54, 173, 175), (19, 18, 29, 30), (26, 25, 36, 37), (36, 35, 80, 81), (42, 43, 138, 137), (48, 38, 93, 143), (28, 27, 72, 73), (35, 34, 79, 80), (41, 42, 137, 136), (27, 39, 134, 72), (40, 41, 136, 135), (34, 33, 78, 79), (47, 48, 143, 142), (39, 40, 135, 134), (63, 3, 160, 174), (46, 47, 142, 141), (32, 31, 76, 77), (38, 37, 82, 93), (45, 46, 141, 140), (31, 30, 75, 76), (44, 45, 140, 139), (30, 29, 74, 75), (37, 36, 81, 82), (118, 128, 186, 184), (29, 28, 73, 74), (81, 80, 152, 153), (128, 138, 176, 186), (41, 40, 50, 51), (48, 47, 57, 58), (45, 44, 54, 55), (42, 41, 51, 52), (38, 48, 58), (39, 27, 49), (46, 45, 55, 56), (43, 42, 52, 53), (40, 39, 49, 50), (51, 50, 60, 61), (58, 57, 67, 68), (55, 54, 64, 65), (52, 51, 61, 62), (38, 58, 68), (49, 27, 59), (56, 55, 65, 66), (53, 52, 62, 63), (50, 49, 59, 60), (57, 56, 66, 67), (3, 11, 162, 160), (62, 61, 1, 2), (38, 68, 71), (59, 27, 69), (66, 65, 5, 70), (63, 62, 2, 3), (60, 59, 69, 0), (67, 66, 70, 6), (11, 21, 164, 162), (61, 60, 0, 1), (68, 67, 6, 71), (65, 64, 4, 5), (93, 82, 92), (73, 72, 83), (80, 79, 89, 90), (77, 76, 86, 87), (74, 73, 83, 84), (24, 35, 146, 144), (98, 108, 182, 180), (75, 74, 84, 85), (82, 81, 91, 92), (79, 78, 88, 89), (76, 75, 85, 86), (87, 86, 97, 98), (84, 83, 94, 95), (91, 90, 101, 102), (21, 32, 166, 164), (85, 84, 95, 96), (92, 91, 102, 103), (89, 88, 99, 100), (86, 85, 96, 97), (93, 92, 103), (83, 72, 94), (90, 89, 100, 101), (22, 12, 163, 165), (96, 95, 105, 106), (103, 102, 112, 113), (100, 99, 109, 110), (97, 96, 106, 107), (93, 103, 113), (94, 72, 104), (101, 100, 110, 111), (98, 97, 107, 108), (95, 94, 104, 105), (102, 101, 111, 112), (113, 112, 122, 123), (110, 109, 119, 120), (107, 106, 116, 117), (93, 113, 123), (104, 72, 114), (111, 110, 120, 121), (108, 107, 117, 118), (105, 104, 114, 115), (112, 111, 121, 122), (99, 88, 179, 181), (106, 105, 115, 116), (117, 116, 126, 127), (93, 123, 133), (114, 72, 124), (121, 120, 130, 131), (118, 117, 127, 128), (115, 114, 124, 125), (122, 121, 131, 132), (108, 118, 184, 182), (116, 115, 125, 126), (123, 122, 132, 133), (120, 119, 129, 130), (128, 127, 137, 138), (125, 124, 134, 135), (142, 132, 157, 159), (109, 99, 181, 183), (126, 125, 135, 136), (133, 132, 142, 143), (130, 129, 139, 140), (127, 126, 136, 137), (93, 133, 143), (124, 72, 134), (131, 130, 140, 141), (145, 144, 146, 147), (149, 148, 150, 151), (153, 152, 154, 155), (157, 156, 158, 159), (141, 142, 159, 158), (25, 24, 144, 145), (90, 91, 155, 154), (36, 25, 145, 147), (56, 57, 151, 150), (91, 81, 153, 155), (132, 131, 156, 157), (57, 47, 149, 151), (46, 56, 150, 148), (47, 46, 148, 149), (80, 90, 154, 152), (35, 36, 147, 146), (161, 160, 162, 163), (163, 162, 164, 165), (165, 164, 166, 167), (167, 166, 171, 170), (168, 169, 177, 176), (169, 168, 172, 173), (173, 172, 174, 175), (175, 174, 160, 161), (170, 171, 178, 179), (179, 178, 180, 181), (181, 180, 182, 183), (183, 182, 184, 185), (185, 184, 186, 187), (187, 186, 176, 177), (44, 139, 177, 169), (129, 119, 185, 187), (78, 33, 167, 170), (87, 98, 180, 178), (4, 64, 175, 161), (33, 22, 165, 167), (119, 109, 183, 185), (53, 63, 174, 172), (139, 129, 187, 177), (32, 77, 171, 166), (54, 44, 169, 173), (88, 78, 170, 179), (43, 53, 172, 168), (12, 4, 161, 163), (210, 189, 191, 211), (211, 191, 193, 218), (218, 193, 195, 225), (225, 195, 197, 232), (232, 197, 199, 239), (239, 199, 201, 246), (191, 189, 203, 201, 199, 197, 195, 193), (246, 201, 203, 253), (253, 203, 189, 210), (188, 190, 192, 194, 196, 198, 200, 202), (202, 259, 204, 188), (259, 258, 205, 204), (258, 257, 206, 205), (257, 256, 207, 206), (256, 255, 208, 207), (255, 254, 209, 208), (254, 253, 210, 209), (200, 252, 259, 202), (252, 251, 258, 259), (251, 250, 257, 258), (250, 249, 256, 257), (249, 248, 255, 256), (248, 247, 254, 255), (247, 246, 253, 254), (198, 245, 252, 200), (245, 244, 251, 252), (244, 243, 250, 251), (243, 242, 249, 250), (242, 241, 248, 249), (241, 240, 247, 248), (240, 239, 246, 247), (196, 238, 245, 198), (238, 237, 244, 245), (237, 236, 243, 244), (236, 235, 242, 243), (235, 234, 241, 242), (234, 233, 240, 241), (233, 232, 239, 240), (194, 231, 238, 196), (231, 230, 237, 238), (230, 229, 236, 237), (229, 228, 235, 236), (228, 227, 234, 235), (227, 226, 233, 234), (226, 225, 232, 233), (192, 224, 231, 194), (224, 223, 230, 231), (223, 222, 229, 230), (222, 221, 228, 229), (221, 220, 227, 228), (220, 219, 226, 227), (219, 218, 225, 226), (190, 217, 224, 192), (217, 216, 223, 224), (216, 215, 222, 223), (215, 214, 221, 222), (214, 213, 220, 221), (213, 212, 219, 220), (212, 211, 218, 219), (188, 204, 217, 190), (204, 205, 216, 217), (205, 206, 215, 216), (206, 207, 214, 215), (207, 208, 213, 214), (208, 209, 212, 213), (209, 210, 211, 212)])
_uv = me_sphere_002.uv_layers.new(name='UVMap')
_uv.uv.foreach_set('vector', [0.75, 0.3636, 0.75, 0.4545, 0.6667, 0.4545, 0.6667, 0.3636, 0.75, 0.6364, 0.75, 0.7273, 0.6667, 0.7273, 0.6667, 0.6364, 0.7083, 0.0, 0.75, 0.09091, 0.6667, 0.09091, 0.75, 0.9091, 0.7083, 1.0, 0.6667, 0.9091, 0.75, 0.2727, 0.75, 0.3636, 0.6667, 0.3636, 0.6667, 0.2727, 0.75, 0.5455, 0.75, 0.6364, 0.6667, 0.6364, 0.6667, 0.5455, 0.75, 0.8182, 0.75, 0.9091, 0.6667, 0.9091, 0.6667, 0.8182, 0.75, 0.1818, 0.75, 0.2727, 0.6667, 0.2727, 0.6667, 0.1818, 0.5, 0.5455, 0.4167, 0.5455, 0.4167, 0.5455, 0.5, 0.5455, 0.75, 0.7273, 0.75, 0.8182, 0.6667, 0.8182, 0.6667, 0.7273, 0.75, 0.09091, 0.75, 0.1818, 0.6667, 0.1818, 0.6667, 0.09091, 1.0, 0.5455, 1.0, 0.5455, 1.0, 0.5455, 1.0, 0.5455, 0.6667, 0.7273, 0.6667, 0.8182, 0.5833, 0.8182, 0.5833, 0.7273, 0.6667, 0.09091, 0.6667, 0.1818, 0.5833, 0.1818, 0.5833, 0.09091, 0.6667, 0.3636, 0.6667, 0.4545, 0.5833, 0.4545, 0.5833, 0.3636, 0.6667, 0.6364, 0.6667, 0.7273, 0.5833, 0.7273, 0.5833, 0.6364, 0.625, 0.0, 0.6667, 0.09091, 0.5833, 0.09091, 0.6667, 0.9091, 0.625, 1.0, 0.5833, 0.9091, 0.6667, 0.2727, 0.6667, 0.3636, 0.5833, 0.3636, 0.5833, 0.2727, 0.6667, 0.5455, 0.6667, 0.6364, 0.5833, 0.6364, 0.5833, 0.5455, 0.6667, 0.8182, 0.6667, 0.9091, 0.5833, 0.9091, 0.5833, 0.8182, 0.6667, 0.1818, 0.6667, 0.2727, 0.5833, 0.2727, 0.5833, 0.1818, 0.5833, 0.3636, 0.5833, 0.4545, 0.5, 0.4545, 0.5, 0.3636, 0.5833, 0.6364, 0.5833, 0.7273, 0.5, 0.7273, 0.5, 0.6364, 0.5417, 0.0, 0.5833, 0.09091, 0.5, 0.09091, 0.5833, 0.9091, 0.5417, 1.0, 0.5, 0.9091, 0.5833, 0.2727, 0.5833, 0.3636, 0.5, 0.3636, 0.5, 0.2727, 0.5833, 0.5455, 0.5833, 0.6364, 0.5, 0.6364, 0.5, 0.5455, 0.5833, 0.8182, 0.5833, 0.9091, 0.5, 0.9091, 0.5, 0.8182, 0.08333, 0.2727, 0.0, 0.2727, 0.0, 0.2727, 0.08333, 0.2727, 0.8333, 0.4545, 0.9167, 0.4545, 0.9167, 0.4545, 0.8333, 0.4545, 0.5833, 0.7273, 0.5833, 0.8182, 0.5, 0.8182, 0.5, 0.7273, 0.5833, 0.09091, 0.5833, 0.1818, 0.5, 0.1818, 0.5, 0.09091, 0.5, 0.1818, 0.5, 0.2727, 0.5, 0.2727, 0.5, 0.1818, 1.0, 0.6364, 1.0, 0.5455, 1.0, 0.5455, 1.0, 0.6364, 1.0, 0.09091, 0.9583, 0.0, 0.9583, 0.0, 1.0, 0.09091, 0.5, 0.9091, 0.5417, 1.0, 0.5417, 1.0, 0.5, 0.9091, 0.5, 0.2727, 0.5, 0.3636, 0.5, 0.3636, 0.5, 0.2727, 1.0, 0.7273, 1.0, 0.6364, 1.0, 0.6364, 1.0, 0.7273, 0.9583, 1.0, 1.0, 0.9091, 1.0, 0.9091, 0.9583, 1.0, 1.0, 0.8182, 1.0, 0.7273, 1.0, 0.7273, 1.0, 0.8182, 0.5, 0.3636, 0.5, 0.4545, 0.5, 0.4545, 0.5, 0.3636, 1.0, 0.1818, 1.0, 0.09091, 1.0, 0.09091, 1.0, 0.1818, 1.0, 0.9091, 1.0, 0.8182, 1.0, 0.8182, 1.0, 0.9091, 0.8333, 0.5455, 0.75, 0.5455, 0.75, 0.5455, 0.8333, 0.5455, 1.0, 0.2727, 1.0, 0.1818, 1.0, 0.1818, 1.0, 0.2727, 0.5, 0.5455, 0.5, 0.6364, 0.5, 0.6364, 0.5, 0.5455, 0.5417, 0.0, 0.5, 0.09091, 0.5, 0.09091, 0.5417, 0.0, 1.0, 0.3636, 1.0, 0.2727, 1.0, 0.2727, 1.0, 0.3636, 0.5, 0.6364, 0.5, 0.7273, 0.5, 0.7273, 0.5, 0.6364, 1.0, 0.4545, 1.0, 0.3636, 1.0, 0.3636, 1.0, 0.4545, 0.5, 0.7273, 0.5, 0.8182, 0.5, 0.8182, 0.5, 0.7273, 0.5, 0.09091, 0.5, 0.1818, 0.5, 0.1818, 0.5, 0.09091, 0.1667, 0.5455, 0.08333, 0.5455, 0.08333, 0.5455, 0.1667, 0.5455, 0.5, 0.8182, 0.5, 0.9091, 0.5, 0.9091, 0.5, 0.8182, 0.5, 0.1818, 0.5, 0.2727, 0.5, 0.2727, 0.5, 0.1818, 0.08333, 0.5455, 0.0, 0.5455, 0.0, 0.5455, 0.08333, 0.5455, 1.0, 0.7273, 1.0, 0.8182, 0.9167, 0.8182, 0.9167, 0.7273, 1.0, 0.09091, 1.0, 0.1818, 0.9167, 0.1818, 0.9167, 0.09091, 1.0, 0.3636, 1.0, 0.4545, 0.9167, 0.4545, 0.9167, 0.3636, 1.0, 0.6364, 1.0, 0.7273, 0.9167, 0.7273, 0.9167, 0.6364, 0.9583, 0.0, 1.0, 0.09091, 0.9167, 0.09091, 1.0, 0.9091, 0.9583, 1.0, 0.9167, 0.9091, 1.0, 0.2727, 1.0, 0.3636, 0.9167, 0.3636, 0.9167, 0.2727, 1.0, 0.5455, 1.0, 0.6364, 0.9167, 0.6364, 0.9167, 0.5455, 1.0, 0.8182, 1.0, 0.9091, 0.9167, 0.9091, 0.9167, 0.8182, 0.9167, 0.7273, 0.9167, 0.8182, 0.8333, 0.8182, 0.8333, 0.7273, 0.9167, 0.09091, 0.9167, 0.1818, 0.8333, 0.1818, 0.8333, 0.09091, 0.9167, 0.3636, 0.9167, 0.4545, 0.8333, 0.4545, 0.8333, 0.3636, 0.9167, 0.6364, 0.9167, 0.7273, 0.8333, 0.7273, 0.8333, 0.6364, 0.875, 0.0, 0.9167, 0.09091, 0.8333, 0.09091, 0.9167, 0.9091, 0.875, 1.0, 0.8333, 0.9091, 0.9167, 0.2727, 0.9167, 0.3636, 0.8333, 0.3636, 0.8333, 0.2727, 0.9167, 0.5455, 0.9167, 0.6364, 0.8333, 0.6364, 0.8333, 0.5455, 0.9167, 0.8182, 0.9167, 0.9091, 0.8333, 0.9091, 0.8333, 0.8182, 0.9167, 0.1818, 0.9167, 0.2727, 0.8333, 0.2727, 0.8333, 0.1818, 0.75, 0.5455, 0.6667, 0.5455, 0.6667, 0.5455, 0.75, 0.5455, 0.8333, 0.6364, 0.8333, 0.7273, 0.75, 0.7273, 0.75, 0.6364, 0.7917, 0.0, 0.8333, 0.09091, 0.75, 0.09091, 0.8333, 0.9091, 0.7917, 1.0, 0.75, 0.9091, 0.8333, 0.2727, 0.8333, 0.3636, 0.75, 0.3636, 0.75, 0.2727, 0.8333, 0.5455, 0.8333, 0.6364, 0.75, 0.6364, 0.75, 0.5455, 0.8333, 0.8182, 0.8333, 0.9091, 0.75, 0.9091, 0.75, 0.8182, 0.8333, 0.1818, 0.8333, 0.2727, 0.75, 0.2727, 0.75, 0.1818, 0.6667, 0.5455, 0.5833, 0.5455, 0.5833, 0.5455, 0.6667, 0.5455, 0.8333, 0.7273, 0.8333, 0.8182, 0.75, 0.8182, 0.75, 0.7273, 0.8333, 0.09091, 0.8333, 0.1818, 0.75, 0.1818, 0.75, 0.09091, 0.8333, 0.3636, 0.8333, 0.4545, 0.75, 0.4545, 0.75, 0.3636, 0.4583, 0.0, 0.5, 0.09091, 0.4167, 0.09091, 0.5, 0.9091, 0.4583, 1.0, 0.4167, 0.9091, 0.5, 0.2727, 0.5, 0.3636, 0.4167, 0.3636, 0.4167, 0.2727, 0.5, 0.5455, 0.5, 0.6364, 0.4167, 0.6364, 0.4167, 0.5455, 0.5, 0.8182, 0.5, 0.9091, 0.4167, 0.9091, 0.4167, 0.8182, 0.5833, 0.2727, 0.5, 0.2727, 0.5, 0.2727, 0.5833, 0.2727, 0.3333, 0.5455, 0.25, 0.5455, 0.25, 0.5455, 0.3333, 0.5455, 0.5, 0.7273, 0.5, 0.8182, 0.4167, 0.8182, 0.4167, 0.7273, 0.5, 0.09091, 0.5, 0.1818, 0.4167, 0.1818, 0.4167, 0.09091, 0.5, 0.3636, 0.5, 0.4545, 0.4167, 0.4545, 0.4167, 0.3636, 0.5, 0.6364, 0.5, 0.7273, 0.4167, 0.7273, 0.4167, 0.6364, 0.4167, 0.5455, 0.4167, 0.6364, 0.3333, 0.6364, 0.3333, 0.5455, 0.4167, 0.8182, 0.4167, 0.9091, 0.3333, 0.9091, 0.3333, 0.8182, 0.4167, 0.1818, 0.4167, 0.2727, 0.3333, 0.2727, 0.3333, 0.1818, 0.5833, 0.5455, 0.5, 0.5455, 0.5, 0.5455, 0.5833, 0.5455, 0.4167, 0.7273, 0.4167, 0.8182, 0.3333, 0.8182, 0.3333, 0.7273, 0.4167, 0.09091, 0.4167, 0.1818, 0.3333, 0.1818, 0.3333, 0.09091, 0.4167, 0.3636, 0.4167, 0.4545, 0.3333, 0.4545, 0.3333, 0.3636, 0.4167, 0.6364, 0.4167, 0.7273, 0.3333, 0.7273, 0.3333, 0.6364, 0.375, 0.0, 0.4167, 0.09091, 0.3333, 0.09091, 0.4167, 0.9091, 0.375, 1.0, 0.3333, 0.9091, 0.4167, 0.2727, 0.4167, 0.3636, 0.3333, 0.3636, 0.3333, 0.2727, 0.5833, 0.4545, 0.6667, 0.4545, 0.6667, 0.4545, 0.5833, 0.4545, 0.3333, 0.7273, 0.3333, 0.8182, 0.25, 0.8182, 0.25, 0.7273, 0.3333, 0.09091, 0.3333, 0.1818, 0.25, 0.1818, 0.25, 0.09091, 0.3333, 0.3636, 0.3333, 0.4545, 0.25, 0.4545, 0.25, 0.3636, 0.3333, 0.6364, 0.3333, 0.7273, 0.25, 0.7273, 0.25, 0.6364, 0.2917, 0.0, 0.3333, 0.09091, 0.25, 0.09091, 0.3333, 0.9091, 0.2917, 1.0, 0.25, 0.9091, 0.3333, 0.2727, 0.3333, 0.3636, 0.25, 0.3636, 0.25, 0.2727, 0.3333, 0.5455, 0.3333, 0.6364, 0.25, 0.6364, 0.25, 0.5455, 0.3333, 0.8182, 0.3333, 0.9091, 0.25, 0.9091, 0.25, 0.8182, 0.3333, 0.1818, 0.3333, 0.2727, 0.25, 0.2727, 0.25, 0.1818, 0.25, 0.09091, 0.25, 0.1818, 0.1667, 0.1818, 0.1667, 0.09091, 0.25, 0.3636, 0.25, 0.4545, 0.1667, 0.4545, 0.1667, 0.3636, 0.25, 0.6364, 0.25, 0.7273, 0.1667, 0.7273, 0.1667, 0.6364, 0.2083, 0.0, 0.25, 0.09091, 0.1667, 0.09091, 0.25, 0.9091, 0.2083, 1.0, 0.1667, 0.9091, 0.25, 0.2727, 0.25, 0.3636, 0.1667, 0.3636, 0.1667, 0.2727, 0.25, 0.5455, 0.25, 0.6364, 0.1667, 0.6364, 0.1667, 0.5455, 0.25, 0.8182, 0.25, 0.9091, 0.1667, 0.9091, 0.1667, 0.8182, 0.25, 0.1818, 0.25, 0.2727, 0.1667, 0.2727, 0.1667, 0.1818, 0.3333, 0.4545, 0.4167, 0.4545, 0.4167, 0.4545, 0.3333, 0.4545, 0.25, 0.7273, 0.25, 0.8182, 0.1667, 0.8182, 0.1667, 0.7273, 0.1667, 0.6364, 0.1667, 0.7273, 0.08333, 0.7273, 0.08333, 0.6364, 0.125, 0.0, 0.1667, 0.09091, 0.08333, 0.09091, 0.1667, 0.9091, 0.125, 1.0, 0.08333, 0.9091, 0.1667, 0.2727, 0.1667, 0.3636, 0.08333, 0.3636, 0.08333, 0.2727, 0.1667, 0.5455, 0.1667, 0.6364, 0.08333, 0.6364, 0.08333, 0.5455, 0.1667, 0.8182, 0.1667, 0.9091, 0.08333, 0.9091, 0.08333, 0.8182, 0.1667, 0.1818, 0.1667, 0.2727, 0.08333, 0.2727, 0.08333, 0.1818, 0.25, 0.5455, 0.1667, 0.5455, 0.1667, 0.5455, 0.25, 0.5455, 0.1667, 0.7273, 0.1667, 0.8182, 0.08333, 0.8182, 0.08333, 0.7273, 0.1667, 0.09091, 0.1667, 0.1818, 0.08333, 0.1818, 0.08333, 0.09091, 0.1667, 0.3636, 0.1667, 0.4545, 0.08333, 0.4545, 0.08333, 0.3636, 0.08333, 0.5455, 0.08333, 0.6364, 0.0, 0.6364, 0.0, 0.5455, 0.08333, 0.8182, 0.08333, 0.9091, 0.0, 0.9091, 0.0, 0.8182, 0.0, 0.1818, 0.08333, 0.1818, 0.08333, 0.1818, 0.0, 0.1818, 0.25, 0.4545, 0.3333, 0.4545, 0.3333, 0.4545, 0.25, 0.4545, 0.08333, 0.7273, 0.08333, 0.8182, 0.0, 0.8182, 0.0, 0.7273, 0.08333, 0.09091, 0.08333, 0.1818, 0.0, 0.1818, 0.0, 0.09091, 0.08333, 0.3636, 0.08333, 0.4545, 0.0, 0.4545, 0.0, 0.3636, 0.08333, 0.6364, 0.08333, 0.7273, 0.0, 0.7273, 0.0, 0.6364, 0.04167, 0.0, 0.08333, 0.09091, 0.0, 0.09091, 0.08333, 0.9091, 0.04167, 1.0, 0.0, 0.9091, 0.08333, 0.2727, 0.08333, 0.3636, 0.0, 0.3636, 0.0, 0.2727, 0.5833, 0.1818, 0.5833, 0.2727, 0.5, 0.2727, 0.5, 0.1818, 1.0, 0.1818, 1.0, 0.2727, 0.9167, 0.2727, 0.9167, 0.1818, 0.5, 0.1818, 0.5, 0.2727, 0.4167, 0.2727, 0.4167, 0.1818, 0.08333, 0.1818, 0.08333, 0.2727, 0.0, 0.2727, 0.0, 0.1818, 1.0, 0.2727, 1.0, 0.1818, 1.0, 0.1818, 1.0, 0.2727, 0.5833, 0.1818, 0.5833, 0.2727, 0.5833, 0.2727, 0.5833, 0.1818, 0.4167, 0.2727, 0.4167, 0.1818, 0.4167, 0.1818, 0.4167, 0.2727, 0.5, 0.1818, 0.5833, 0.1818, 0.5833, 0.1818, 0.5, 0.1818, 0.9167, 0.2727, 0.9167, 0.1818, 0.9167, 0.1818, 0.9167, 0.2727, 0.4167, 0.1818, 0.5, 0.1818, 0.5, 0.1818, 0.4167, 0.1818, 0.08333, 0.1818, 0.08333, 0.2727, 0.08333, 0.2727, 0.08333, 0.1818, 0.9167, 0.1818, 1.0, 0.1818, 1.0, 0.1818, 0.9167, 0.1818, 1.0, 0.2727, 0.9167, 0.2727, 0.9167, 0.2727, 1.0, 0.2727, 1.0, 0.1818, 1.0, 0.2727, 1.0, 0.2727, 1.0, 0.1818, 0.5, 0.2727, 0.4167, 0.2727, 0.4167, 0.2727, 0.5, 0.2727, 0.5, 0.2727, 0.5, 0.1818, 0.5, 0.1818, 0.5, 0.2727, 0.75, 0.4545, 0.75, 0.5455, 0.6667, 0.5455, 0.6667, 0.4545, 0.6667, 0.4545, 0.6667, 0.5455, 0.5833, 0.5455, 0.5833, 0.4545, 0.5833, 0.4545, 0.5833, 0.5455, 0.5, 0.5455, 0.5, 0.4545, 0.5, 0.4545, 0.5, 0.5455, 0.5, 0.5455, 0.5, 0.4545, 1.0, 0.5455, 1.0, 0.4545, 1.0, 0.4545, 1.0, 0.5455, 1.0, 0.4545, 1.0, 0.5455, 0.9167, 0.5455, 0.9167, 0.4545, 0.9167, 0.4545, 0.9167, 0.5455, 0.8333, 0.5455, 0.8333, 0.4545, 0.8333, 0.4545, 0.8333, 0.5455, 0.75, 0.5455, 0.75, 0.4545, 0.5, 0.4545, 0.5, 0.5455, 0.4167, 0.5455, 0.4167, 0.4545, 0.4167, 0.4545, 0.4167, 0.5455, 0.3333, 0.5455, 0.3333, 0.4545, 0.3333, 0.4545, 0.3333, 0.5455, 0.25, 0.5455, 0.25, 0.4545, 0.25, 0.4545, 0.25, 0.5455, 0.1667, 0.5455, 0.1667, 0.4545, 0.1667, 0.4545, 0.1667, 0.5455, 0.08333, 0.5455, 0.08333, 0.4545, 0.08333, 0.4545, 0.08333, 0.5455, 0.0, 0.5455, 0.0, 0.4545, 1.0, 0.4545, 1.0, 0.4545, 1.0, 0.4545, 1.0, 0.4545, 0.08333, 0.4545, 0.1667, 0.4545, 0.1667, 0.4545, 0.08333, 0.4545, 0.5, 0.4545, 0.5, 0.4545, 0.5, 0.4545, 0.5, 0.4545, 0.4167, 0.5455, 0.3333, 0.5455, 0.3333, 0.5455, 0.4167, 0.5455, 0.75, 0.4545, 0.8333, 0.4545, 0.8333, 0.4545, 0.75, 0.4545, 0.5, 0.4545, 0.5833, 0.4545, 0.5833, 0.4545, 0.5, 0.4545, 0.1667, 0.4545, 0.25, 0.4545, 0.25, 0.4545, 0.1667, 0.4545, 0.9167, 0.5455, 0.8333, 0.5455, 0.8333, 0.5455, 0.9167, 0.5455, 0.0, 0.4545, 0.08333, 0.4545, 0.08333, 0.4545, 0.0, 0.4545, 0.5, 0.5455, 0.5, 0.5455, 0.5, 0.5455, 0.5, 0.5455, 0.9167, 0.4545, 1.0, 0.4545, 1.0, 0.4545, 0.9167, 0.4545, 0.4167, 0.4545, 0.5, 0.4545, 0.5, 0.4545, 0.4167, 0.4545, 1.0, 0.5455, 0.9167, 0.5455, 0.9167, 0.5455, 1.0, 0.5455, 0.6667, 0.4545, 0.75, 0.4545, 0.75, 0.4545, 0.6667, 0.4545, 1.0, 0.9446, 1.0, 1.0, 0.875, 1.0, 0.875, 0.9446, 0.875, 0.9446, 0.875, 1.0, 0.75, 1.0, 0.75, 0.9446, 0.75, 0.9446, 0.75, 1.0, 0.625, 1.0, 0.625, 0.9446, 0.625, 0.9446, 0.625, 1.0, 0.5, 1.0, 0.5, 0.9446, 0.5, 0.9446, 0.5, 1.0, 0.375, 1.0, 0.375, 0.9446, 0.375, 0.9446, 0.375, 1.0, 0.25, 1.0, 0.25, 0.9446, 0.4197, 0.4197, 0.25, 0.49, 0.08029, 0.4197, 0.01, 0.25, 0.08029, 0.08029, 0.25, 0.01, 0.4197, 0.08029, 0.49, 0.25, 0.25, 0.9446, 0.25, 1.0, 0.125, 1.0, 0.125, 0.9446, 0.125, 0.9446, 0.125, 1.0, 0.0, 1.0, 0.0, 0.9446, 0.75, 0.49, 0.9197, 0.4197, 0.99, 0.25, 0.9197, 0.08029, 0.75, 0.01, 0.5803, 0.08029, 0.51, 0.25, 0.5803, 0.4197, 0.125, 0.5, 0.125, 0.5696, 0.0, 0.5696, 0.0, 0.5, 0.125, 0.5696, 0.125, 0.6321, 0.0, 0.6321, 0.0, 0.5696, 0.125, 0.6321, 0.125, 0.6946, 0.0, 0.6946, 0.0, 0.6321, 0.125, 0.6946, 0.125, 0.7571, 0.0, 0.7571, 0.0, 0.6946, 0.125, 0.7571, 0.125, 0.8196, 0.0, 0.8196, 0.0, 0.7571, 0.125, 0.8196, 0.125, 0.8821, 0.0, 0.8821, 0.0, 0.8196, 0.125, 0.8821, 0.125, 0.9446, 0.0, 0.9446, 0.0, 0.8821, 0.25, 0.5, 0.25, 0.5696, 0.125, 0.5696, 0.125, 0.5, 0.25, 0.5696, 0.25, 0.6321, 0.125, 0.6321, 0.125, 0.5696, 0.25, 0.6321, 0.25, 0.6946, 0.125, 0.6946, 0.125, 0.6321, 0.25, 0.6946, 0.25, 0.7571, 0.125, 0.7571, 0.125, 0.6946, 0.25, 0.7571, 0.25, 0.8196, 0.125, 0.8196, 0.125, 0.7571, 0.25, 0.8196, 0.25, 0.8821, 0.125, 0.8821, 0.125, 0.8196, 0.25, 0.8821, 0.25, 0.9446, 0.125, 0.9446, 0.125, 0.8821, 0.375, 0.5, 0.375, 0.5696, 0.25, 0.5696, 0.25, 0.5, 0.375, 0.5696, 0.375, 0.6321, 0.25, 0.6321, 0.25, 0.5696, 0.375, 0.6321, 0.375, 0.6946, 0.25, 0.6946, 0.25, 0.6321, 0.375, 0.6946, 0.375, 0.7571, 0.25, 0.7571, 0.25, 0.6946, 0.375, 0.7571, 0.375, 0.8196, 0.25, 0.8196, 0.25, 0.7571, 0.375, 0.8196, 0.375, 0.8821, 0.25, 0.8821, 0.25, 0.8196, 0.375, 0.8821, 0.375, 0.9446, 0.25, 0.9446, 0.25, 0.8821, 0.5, 0.5, 0.5, 0.5696, 0.375, 0.5696, 0.375, 0.5, 0.5, 0.5696, 0.5, 0.6321, 0.375, 0.6321, 0.375, 0.5696, 0.5, 0.6321, 0.5, 0.6946, 0.375, 0.6946, 0.375, 0.6321, 0.5, 0.6946, 0.5, 0.7571, 0.375, 0.7571, 0.375, 0.6946, 0.5, 0.7571, 0.5, 0.8196, 0.375, 0.8196, 0.375, 0.7571, 0.5, 0.8196, 0.5, 0.8821, 0.375, 0.8821, 0.375, 0.8196, 0.5, 0.8821, 0.5, 0.9446, 0.375, 0.9446, 0.375, 0.8821, 0.625, 0.5, 0.625, 0.5696, 0.5, 0.5696, 0.5, 0.5, 0.625, 0.5696, 0.625, 0.6321, 0.5, 0.6321, 0.5, 0.5696, 0.625, 0.6321, 0.625, 0.6946, 0.5, 0.6946, 0.5, 0.6321, 0.625, 0.6946, 0.625, 0.7571, 0.5, 0.7571, 0.5, 0.6946, 0.625, 0.7571, 0.625, 0.8196, 0.5, 0.8196, 0.5, 0.7571, 0.625, 0.8196, 0.625, 0.8821, 0.5, 0.8821, 0.5, 0.8196, 0.625, 0.8821, 0.625, 0.9446, 0.5, 0.9446, 0.5, 0.8821, 0.75, 0.5, 0.75, 0.5696, 0.625, 0.5696, 0.625, 0.5, 0.75, 0.5696, 0.75, 0.6321, 0.625, 0.6321, 0.625, 0.5696, 0.75, 0.6321, 0.75, 0.6946, 0.625, 0.6946, 0.625, 0.6321, 0.75, 0.6946, 0.75, 0.7571, 0.625, 0.7571, 0.625, 0.6946, 0.75, 0.7571, 0.75, 0.8196, 0.625, 0.8196, 0.625, 0.7571, 0.75, 0.8196, 0.75, 0.8821, 0.625, 0.8821, 0.625, 0.8196, 0.75, 0.8821, 0.75, 0.9446, 0.625, 0.9446, 0.625, 0.8821, 0.875, 0.5, 0.875, 0.5696, 0.75, 0.5696, 0.75, 0.5, 0.875, 0.5696, 0.875, 0.6321, 0.75, 0.6321, 0.75, 0.5696, 0.875, 0.6321, 0.875, 0.6946, 0.75, 0.6946, 0.75, 0.6321, 0.875, 0.6946, 0.875, 0.7571, 0.75, 0.7571, 0.75, 0.6946, 0.875, 0.7571, 0.875, 0.8196, 0.75, 0.8196, 0.75, 0.7571, 0.875, 0.8196, 0.875, 0.8821, 0.75, 0.8821, 0.75, 0.8196, 0.875, 0.8821, 0.875, 0.9446, 0.75, 0.9446, 0.75, 0.8821, 1.0, 0.5, 1.0, 0.5696, 0.875, 0.5696, 0.875, 0.5, 1.0, 0.5696, 1.0, 0.6321, 0.875, 0.6321, 0.875, 0.5696, 1.0, 0.6321, 1.0, 0.6946, 0.875, 0.6946, 0.875, 0.6321, 1.0, 0.6946, 1.0, 0.7571, 0.875, 0.7571, 0.875, 0.6946, 1.0, 0.7571, 1.0, 0.8196, 0.875, 0.8196, 0.875, 0.7571, 1.0, 0.8196, 1.0, 0.8821, 0.875, 0.8821, 0.875, 0.8196, 1.0, 0.8821, 1.0, 0.9446, 0.875, 0.9446, 0.875, 0.8821])
me_sphere_002.use_remesh_preserve_volume = False
me_sphere_002.use_remesh_preserve_attributes = False
me_sphere_002.use_mirror_vertex_groups = False
me_sphere_002.update()

# ---- objects
ob_light = bpy.data.objects.new('Light', light_light)
ob_camera = bpy.data.objects.new('Camera', cam_camera)
ob_camera_001 = bpy.data.objects.new('Camera.001', cam_camera_001)
ob_light_001 = bpy.data.objects.new('Light.001', light_light_001)
ob_cube = bpy.data.objects.new('Cube', me_cube_001)
ob_cube_001 = bpy.data.objects.new('Cube.001', me_cube_002)
ob_cylinder_002 = bpy.data.objects.new('Cylinder.002', me_cylinder_011)
ob_sink = bpy.data.objects.new('sink', me_sphere_001)
ob_bath = bpy.data.objects.new('bath', me_sphere_002)

# ---- transforms, parenting, visibility, modifiers, constraints
ob_light.location = (4.076, 1.005, 5.904)
ob_light.rotation_euler = (0.6503, 0.05522, 1.866)
ob_light.lock_rotations_4d = False
ob_light.empty_display_type = 'ARROWS'
ob_light.color = (0.0, 0.0, 0.0, 0.0)
ob_light.lineart.crease_threshold = 0.0
ob_camera.location = (7.359, -6.926, 4.958)
ob_camera.rotation_euler = (1.109, 0.0, 0.8149)
ob_camera.lock_rotations_4d = False
ob_camera.empty_display_type = 'ARROWS'
ob_camera.color = (0.0, 0.0, 0.0, 0.0)
ob_camera.display_type = 'WIRE'
ob_camera.lineart.crease_threshold = 0.0
ob_camera_001.location = (4.518, -6.842, 5.172)
ob_camera_001.rotation_euler = (1.109, 0.0, 0.8149)
ob_camera_001.lock_rotations_4d = False
ob_camera_001.empty_display_type = 'ARROWS'
ob_camera_001.color = (0.0, 0.0, 0.0, 0.0)
ob_camera_001.display_type = 'WIRE'
ob_camera_001.lineart.crease_threshold = 0.0
ob_light_001.location = (1.236, 1.089, 6.118)
ob_light_001.rotation_euler = (0.6503, 0.05522, 1.866)
ob_light_001.lock_rotations_4d = False
ob_light_001.empty_display_type = 'ARROWS'
ob_light_001.color = (0.0, 0.0, 0.0, 0.0)
ob_light_001.lineart.crease_threshold = 0.0
ob_cube.location = (0.0, -1.07, 1.078)
ob_cube.scale = (0.1304, 0.2586, 0.3517)
ob_cube.lineart.crease_threshold = 0.0
ob_cube_001.location = (1.041, -0.02551, -0.0668)
ob_cube_001.scale = (0.1304, 0.2586, 0.4021)
ob_cube_001.lineart.crease_threshold = 0.0
ob_cylinder_002.location = (0.0, -0.4606, -0.2986)
ob_cylinder_002.scale = (0.4835, 0.4835, 0.544)
ob_cylinder_002.lineart.crease_threshold = 0.0
ob_sink.location = (-5.856e-19, -1.079, 0.5037)
ob_sink.lineart.crease_threshold = 0.0
ob_bath.location = (0.0, -2.752, 0.0)
ob_bath.lineart.crease_threshold = 0.0

# ---- collection membership
col_collection.objects.link(ob_light)
col_collection.objects.link(ob_camera)
col_collection.objects.link(ob_camera_001)
col_collection.objects.link(ob_light_001)
col_collection.objects.link(ob_cube)
col_collection.objects.link(ob_cube_001)
col_collection.objects.link(ob_cylinder_002)
col_sink.objects.link(ob_sink)
col_bathtub.objects.link(ob_bath)

# ---- scene / render settings (as saved in the file)
scene.camera = ob_camera
scene.frame_start = 1; scene.frame_end = 250; scene.frame_set(1)
scene.render.engine = 'BLENDER_EEVEE_NEXT'
scene.cycles.use_denoising = False
scene.cycles.samples = 128
scene.cycles.sampling_pattern = 'TABULATED_SOBOL'
scene.cycles.use_adaptive_sampling = False
scene.cycles.use_light_tree = False
scene.view_settings.view_transform = 'Filmic'
bpy.context.view_layer.update()
